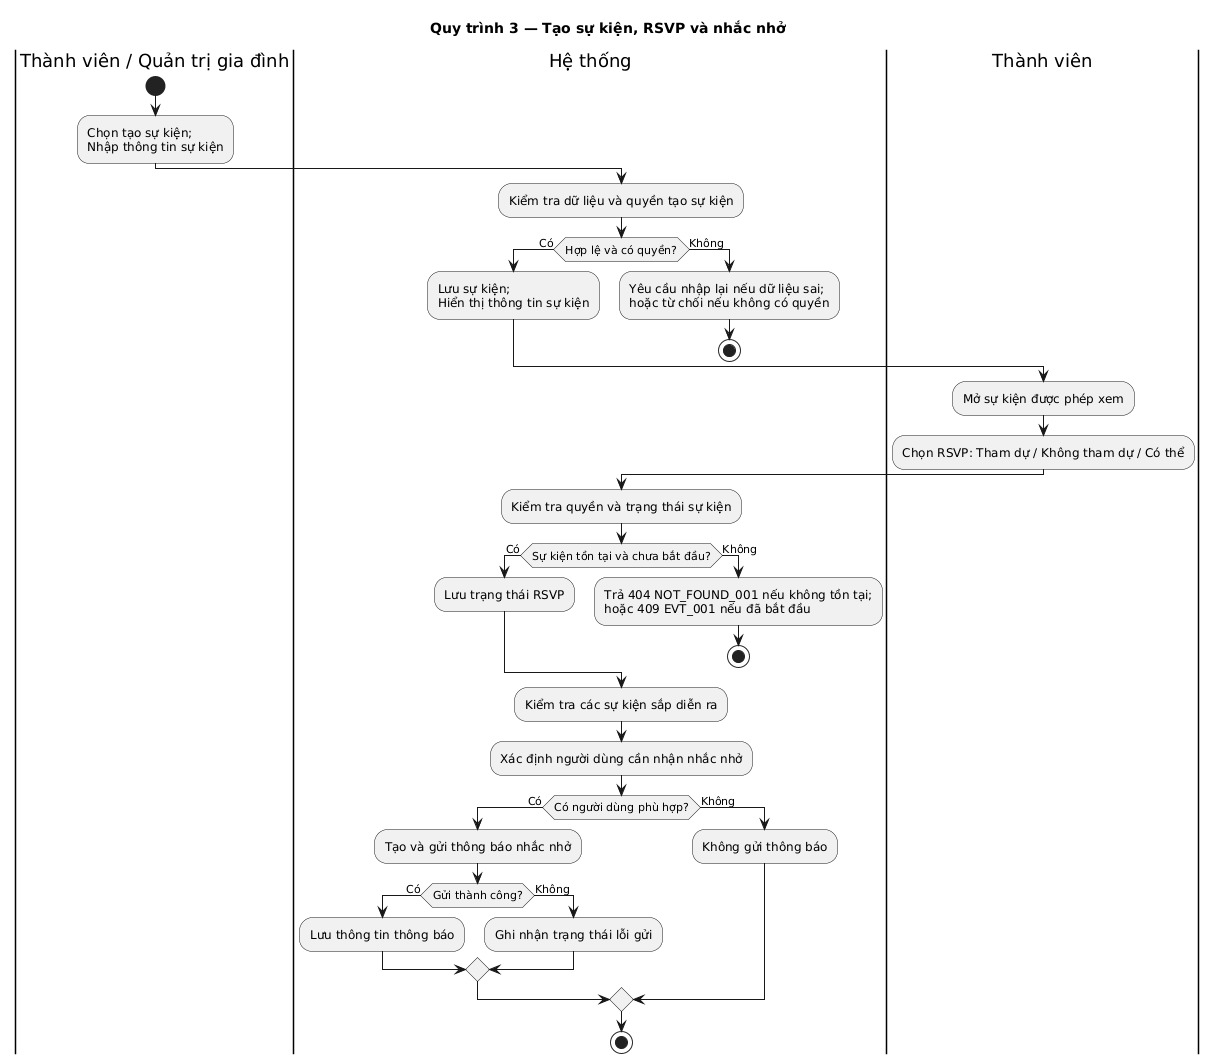

The diagram above was rendered by PlantUML. Its source (embedded in the PNG):
@startuml
title Quy trình 3 — Tạo sự kiện, RSVP và nhắc nhở
|Thành viên / Quản trị gia đình|
start
:Chọn tạo sự kiện;\nNhập thông tin sự kiện;
|Hệ thống|
:Kiểm tra dữ liệu và quyền tạo sự kiện;
if (Hợp lệ và có quyền?) then (Có)
  :Lưu sự kiện;\nHiển thị thông tin sự kiện;
else (Không)
  :Yêu cầu nhập lại nếu dữ liệu sai;\nhoặc từ chối nếu không có quyền;
  stop
endif
|Thành viên|
:Mở sự kiện được phép xem;
:Chọn RSVP: Tham dự / Không tham dự / Có thể;
|Hệ thống|
:Kiểm tra quyền và trạng thái sự kiện;
if (Sự kiện tồn tại và chưa bắt đầu?) then (Có)
  :Lưu trạng thái RSVP;
else (Không)
  :Trả 404 NOT_FOUND_001 nếu không tồn tại;\nhoặc 409 EVT_001 nếu đã bắt đầu;
  stop
endif
|Hệ thống|
:Kiểm tra các sự kiện sắp diễn ra;
:Xác định người dùng cần nhận nhắc nhở;
if (Có người dùng phù hợp?) then (Có)
  :Tạo và gửi thông báo nhắc nhở;
  if (Gửi thành công?) then (Có)
    :Lưu thông tin thông báo;
  else (Không)
    :Ghi nhận trạng thái lỗi gửi;
  endif
else (Không)
  :Không gửi thông báo;
endif
stop
@enduml